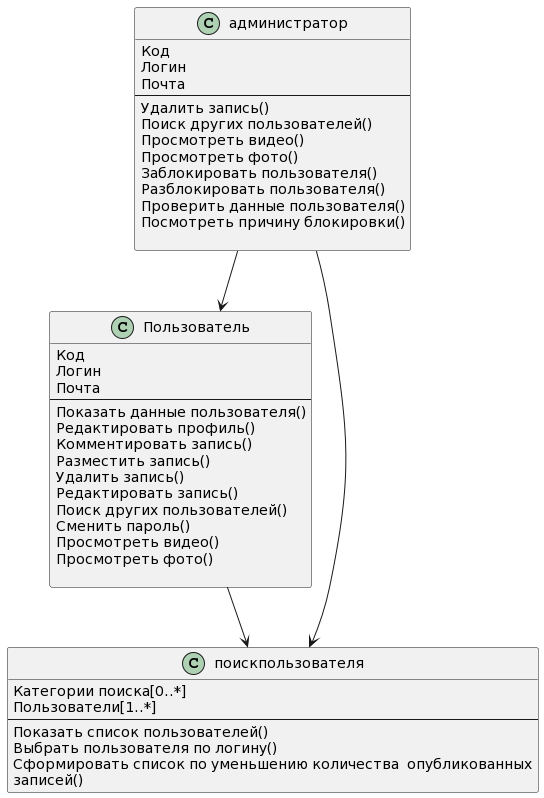

The diagram above was rendered by PlantUML. Its source (embedded in the PNG):
@startuml
class Пользователь {
Код
Логин
Почта
--
Показать данные пользователя()
Редактировать профиль()
Комментировать запись()
Разместить запись()
Удалить запись()
Редактировать запись()
Поиск других пользователей()
Сменить пароль()
Просмотреть видео()
Просмотреть фото()

}

class администратор {
Код
Логин
Почта
--
Удалить запись()
Поиск других пользователей()
Просмотреть видео()
Просмотреть фото()
Заблокировать пользователя()
Разблокировать пользователя()
Проверить данные пользователя()
Посмотреть причину блокировки()

}

class поискпользователя {
Категории поиска[0..*]
Пользователи[1..*]
--
Показать список пользователей()
Выбрать пользователя по логину()
Сформировать список по уменьшению количества  опубликованных
записей()
}

администратор --> Пользователь
администратор --> поискпользователя
Пользователь --> поискпользователя
@enduml